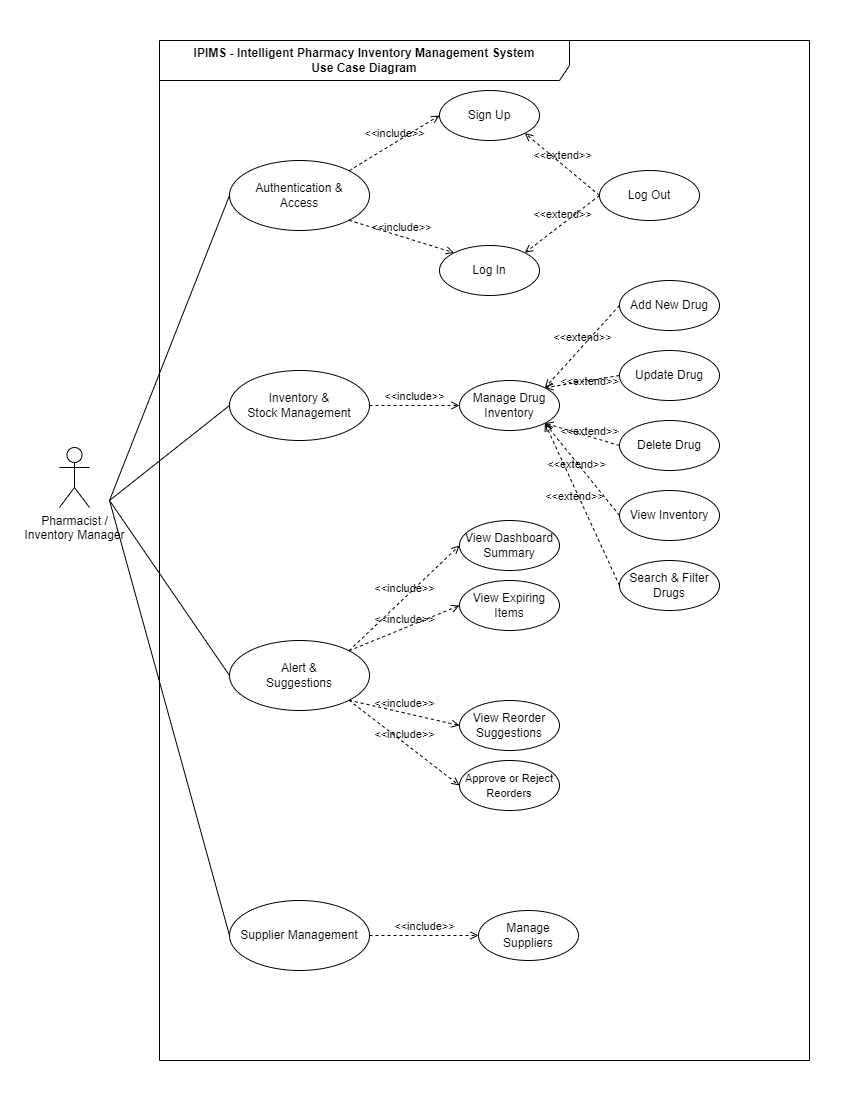

The diagram above was exported from draw.io. Its source (the exported page's mxGraphModel, read from the mxfile embedded in the PNG):
<mxGraphModel dx="1727" dy="1010" grid="1" gridSize="10" guides="1" tooltips="1" connect="1" arrows="1" fold="1" page="1" pageScale="1" pageWidth="850" pageHeight="1100" math="0" shadow="0">
  <root>
    <mxCell id="0" />
    <mxCell id="1" parent="0" />
    <mxCell id="f_DkzmSNa_DCWd2R0WRa-1" value="&lt;b&gt;IPIMS - Intelligent Pharmacy Inventory Management System&lt;br&gt;Use Case Diagram&lt;/b&gt;" style="shape=umlFrame;whiteSpace=wrap;html=1;pointerEvents=0;width=410;height=40;" vertex="1" parent="1">
      <mxGeometry x="160" y="40" width="650" height="1020" as="geometry" />
    </mxCell>
    <mxCell id="f_DkzmSNa_DCWd2R0WRa-2" value="Pharmacist / &lt;br&gt;Inventory Manager" style="shape=umlActor;verticalLabelPosition=bottom;verticalAlign=top;html=1;" vertex="1" parent="1">
      <mxGeometry x="60" y="447" width="30" height="60" as="geometry" />
    </mxCell>
    <mxCell id="f_DkzmSNa_DCWd2R0WRa-3" value="Authentication &amp;amp; &lt;br&gt;Access" style="ellipse;whiteSpace=wrap;html=1;" vertex="1" parent="1">
      <mxGeometry x="230" y="160" width="140" height="70" as="geometry" />
    </mxCell>
    <mxCell id="f_DkzmSNa_DCWd2R0WRa-4" value="Inventory &amp;amp;&lt;br&gt;Stock Management" style="ellipse;whiteSpace=wrap;html=1;" vertex="1" parent="1">
      <mxGeometry x="230" y="370" width="140" height="70" as="geometry" />
    </mxCell>
    <mxCell id="f_DkzmSNa_DCWd2R0WRa-5" value="Alert &amp;amp;&lt;br&gt;Suggestions" style="ellipse;whiteSpace=wrap;html=1;" vertex="1" parent="1">
      <mxGeometry x="230" y="640" width="140" height="70" as="geometry" />
    </mxCell>
    <mxCell id="f_DkzmSNa_DCWd2R0WRa-6" value="Supplier Management" style="ellipse;whiteSpace=wrap;html=1;" vertex="1" parent="1">
      <mxGeometry x="230" y="900" width="140" height="70" as="geometry" />
    </mxCell>
    <mxCell id="f_DkzmSNa_DCWd2R0WRa-7" value="Sign Up" style="ellipse;whiteSpace=wrap;html=1;" vertex="1" parent="1">
      <mxGeometry x="440" y="90" width="100" height="50" as="geometry" />
    </mxCell>
    <mxCell id="f_DkzmSNa_DCWd2R0WRa-8" value="Log In" style="ellipse;whiteSpace=wrap;html=1;" vertex="1" parent="1">
      <mxGeometry x="440" y="245" width="100" height="50" as="geometry" />
    </mxCell>
    <mxCell id="f_DkzmSNa_DCWd2R0WRa-9" value="Log Out" style="ellipse;whiteSpace=wrap;html=1;" vertex="1" parent="1">
      <mxGeometry x="600" y="170" width="100" height="50" as="geometry" />
    </mxCell>
    <mxCell id="f_DkzmSNa_DCWd2R0WRa-10" value="&amp;lt;&amp;lt;include&amp;gt;&amp;gt;" style="html=1;verticalAlign=bottom;labelBackgroundColor=none;endArrow=open;endFill=0;dashed=1;rounded=0;exitX=1;exitY=0;exitDx=0;exitDy=0;entryX=0;entryY=0.5;entryDx=0;entryDy=0;" edge="1" parent="1" source="f_DkzmSNa_DCWd2R0WRa-3" target="f_DkzmSNa_DCWd2R0WRa-7">
      <mxGeometry width="160" relative="1" as="geometry">
        <mxPoint x="400" y="350" as="sourcePoint" />
        <mxPoint x="560" y="350" as="targetPoint" />
      </mxGeometry>
    </mxCell>
    <mxCell id="f_DkzmSNa_DCWd2R0WRa-11" value="&amp;lt;&amp;lt;include&amp;gt;&amp;gt;" style="html=1;verticalAlign=bottom;labelBackgroundColor=none;endArrow=open;endFill=0;dashed=1;rounded=0;exitX=1;exitY=1;exitDx=0;exitDy=0;entryX=0;entryY=0;entryDx=0;entryDy=0;" edge="1" parent="1" source="f_DkzmSNa_DCWd2R0WRa-3" target="f_DkzmSNa_DCWd2R0WRa-8">
      <mxGeometry width="160" relative="1" as="geometry">
        <mxPoint x="369" y="180" as="sourcePoint" />
        <mxPoint x="450" y="125" as="targetPoint" />
      </mxGeometry>
    </mxCell>
    <mxCell id="f_DkzmSNa_DCWd2R0WRa-12" value="&amp;lt;&amp;lt;extend&amp;gt;&amp;gt;" style="html=1;verticalAlign=bottom;labelBackgroundColor=none;endArrow=open;endFill=0;dashed=1;rounded=0;exitX=0;exitY=0.5;exitDx=0;exitDy=0;entryX=1;entryY=1;entryDx=0;entryDy=0;" edge="1" parent="1" source="f_DkzmSNa_DCWd2R0WRa-9" target="f_DkzmSNa_DCWd2R0WRa-7">
      <mxGeometry width="160" relative="1" as="geometry">
        <mxPoint x="400" y="350" as="sourcePoint" />
        <mxPoint x="560" y="350" as="targetPoint" />
      </mxGeometry>
    </mxCell>
    <mxCell id="f_DkzmSNa_DCWd2R0WRa-13" value="&amp;lt;&amp;lt;extend&amp;gt;&amp;gt;" style="html=1;verticalAlign=bottom;labelBackgroundColor=none;endArrow=open;endFill=0;dashed=1;rounded=0;exitX=0;exitY=0.5;exitDx=0;exitDy=0;entryX=1;entryY=0;entryDx=0;entryDy=0;" edge="1" parent="1" source="f_DkzmSNa_DCWd2R0WRa-9" target="f_DkzmSNa_DCWd2R0WRa-8">
      <mxGeometry width="160" relative="1" as="geometry">
        <mxPoint x="610" y="215" as="sourcePoint" />
        <mxPoint x="535" y="143" as="targetPoint" />
      </mxGeometry>
    </mxCell>
    <mxCell id="f_DkzmSNa_DCWd2R0WRa-14" value="Manage Drug&lt;br&gt;Inventory" style="ellipse;whiteSpace=wrap;html=1;" vertex="1" parent="1">
      <mxGeometry x="460" y="380" width="100" height="50" as="geometry" />
    </mxCell>
    <mxCell id="f_DkzmSNa_DCWd2R0WRa-15" value="&amp;lt;&amp;lt;include&amp;gt;&amp;gt;" style="html=1;verticalAlign=bottom;labelBackgroundColor=none;endArrow=open;endFill=0;dashed=1;rounded=0;exitX=1;exitY=0.5;exitDx=0;exitDy=0;entryX=0;entryY=0.5;entryDx=0;entryDy=0;" edge="1" parent="1" source="f_DkzmSNa_DCWd2R0WRa-4" target="f_DkzmSNa_DCWd2R0WRa-14">
      <mxGeometry width="160" relative="1" as="geometry">
        <mxPoint x="369" y="180" as="sourcePoint" />
        <mxPoint x="450" y="125" as="targetPoint" />
        <mxPoint as="offset" />
      </mxGeometry>
    </mxCell>
    <mxCell id="f_DkzmSNa_DCWd2R0WRa-16" value="Add New Drug" style="ellipse;whiteSpace=wrap;html=1;" vertex="1" parent="1">
      <mxGeometry x="620" y="280" width="100" height="50" as="geometry" />
    </mxCell>
    <mxCell id="f_DkzmSNa_DCWd2R0WRa-17" value="Update Drug" style="ellipse;whiteSpace=wrap;html=1;" vertex="1" parent="1">
      <mxGeometry x="620" y="350" width="100" height="50" as="geometry" />
    </mxCell>
    <mxCell id="f_DkzmSNa_DCWd2R0WRa-18" value="Delete Drug" style="ellipse;whiteSpace=wrap;html=1;" vertex="1" parent="1">
      <mxGeometry x="620" y="420" width="100" height="50" as="geometry" />
    </mxCell>
    <mxCell id="f_DkzmSNa_DCWd2R0WRa-19" value="View Inventory" style="ellipse;whiteSpace=wrap;html=1;" vertex="1" parent="1">
      <mxGeometry x="620" y="490" width="100" height="50" as="geometry" />
    </mxCell>
    <mxCell id="f_DkzmSNa_DCWd2R0WRa-20" value="Search &amp;amp; Filter&lt;br&gt;Drugs" style="ellipse;whiteSpace=wrap;html=1;" vertex="1" parent="1">
      <mxGeometry x="620" y="560" width="100" height="50" as="geometry" />
    </mxCell>
    <mxCell id="f_DkzmSNa_DCWd2R0WRa-21" value="&amp;lt;&amp;lt;extend&amp;gt;&amp;gt;" style="html=1;verticalAlign=bottom;labelBackgroundColor=none;endArrow=open;endFill=0;dashed=1;rounded=0;exitX=0;exitY=0.5;exitDx=0;exitDy=0;entryX=1;entryY=0;entryDx=0;entryDy=0;" edge="1" parent="1" source="f_DkzmSNa_DCWd2R0WRa-16" target="f_DkzmSNa_DCWd2R0WRa-14">
      <mxGeometry width="160" relative="1" as="geometry">
        <mxPoint x="610" y="280" as="sourcePoint" />
        <mxPoint x="535" y="337" as="targetPoint" />
      </mxGeometry>
    </mxCell>
    <mxCell id="f_DkzmSNa_DCWd2R0WRa-22" value="&amp;lt;&amp;lt;extend&amp;gt;&amp;gt;" style="html=1;verticalAlign=bottom;labelBackgroundColor=none;endArrow=open;endFill=0;dashed=1;rounded=0;exitX=0;exitY=0.5;exitDx=0;exitDy=0;entryX=1;entryY=0;entryDx=0;entryDy=0;" edge="1" parent="1" source="f_DkzmSNa_DCWd2R0WRa-17" target="f_DkzmSNa_DCWd2R0WRa-14">
      <mxGeometry x="-0.1529" y="10" width="160" relative="1" as="geometry">
        <mxPoint x="630" y="315" as="sourcePoint" />
        <mxPoint x="555" y="397" as="targetPoint" />
        <mxPoint as="offset" />
      </mxGeometry>
    </mxCell>
    <mxCell id="f_DkzmSNa_DCWd2R0WRa-23" value="&amp;lt;&amp;lt;extend&amp;gt;&amp;gt;" style="html=1;verticalAlign=bottom;labelBackgroundColor=none;endArrow=open;endFill=0;dashed=1;rounded=0;exitX=0;exitY=0.5;exitDx=0;exitDy=0;entryX=1;entryY=1;entryDx=0;entryDy=0;" edge="1" parent="1" source="f_DkzmSNa_DCWd2R0WRa-18" target="f_DkzmSNa_DCWd2R0WRa-14">
      <mxGeometry x="-0.2254" y="4" width="160" relative="1" as="geometry">
        <mxPoint x="630" y="385" as="sourcePoint" />
        <mxPoint x="570" y="415" as="targetPoint" />
        <mxPoint as="offset" />
      </mxGeometry>
    </mxCell>
    <mxCell id="f_DkzmSNa_DCWd2R0WRa-24" value="&amp;lt;&amp;lt;extend&amp;gt;&amp;gt;" style="html=1;verticalAlign=bottom;labelBackgroundColor=none;endArrow=open;endFill=0;dashed=1;rounded=0;exitX=0;exitY=0.5;exitDx=0;exitDy=0;entryX=1;entryY=1;entryDx=0;entryDy=0;" edge="1" parent="1" source="f_DkzmSNa_DCWd2R0WRa-19" target="f_DkzmSNa_DCWd2R0WRa-14">
      <mxGeometry x="0.0205" y="7" width="160" relative="1" as="geometry">
        <mxPoint x="630" y="485" as="sourcePoint" />
        <mxPoint x="550" y="430" as="targetPoint" />
        <mxPoint as="offset" />
      </mxGeometry>
    </mxCell>
    <mxCell id="f_DkzmSNa_DCWd2R0WRa-25" value="&amp;lt;&amp;lt;extend&amp;gt;&amp;gt;" style="html=1;verticalAlign=bottom;labelBackgroundColor=none;endArrow=open;endFill=0;dashed=1;rounded=0;exitX=0;exitY=0.5;exitDx=0;exitDy=0;entryX=1;entryY=1;entryDx=0;entryDy=0;" edge="1" parent="1" source="f_DkzmSNa_DCWd2R0WRa-20" target="f_DkzmSNa_DCWd2R0WRa-14">
      <mxGeometry x="0.0205" y="7" width="160" relative="1" as="geometry">
        <mxPoint x="630" y="570" as="sourcePoint" />
        <mxPoint x="520" y="485" as="targetPoint" />
        <mxPoint as="offset" />
      </mxGeometry>
    </mxCell>
    <mxCell id="f_DkzmSNa_DCWd2R0WRa-26" value="View Dashboard&lt;br&gt;Summary" style="ellipse;whiteSpace=wrap;html=1;" vertex="1" parent="1">
      <mxGeometry x="460" y="520" width="100" height="50" as="geometry" />
    </mxCell>
    <mxCell id="f_DkzmSNa_DCWd2R0WRa-27" value="View Expiring&lt;br&gt;Items" style="ellipse;whiteSpace=wrap;html=1;" vertex="1" parent="1">
      <mxGeometry x="460" y="580" width="100" height="50" as="geometry" />
    </mxCell>
    <mxCell id="f_DkzmSNa_DCWd2R0WRa-28" value="View Reorder&lt;br&gt;Suggestions" style="ellipse;whiteSpace=wrap;html=1;" vertex="1" parent="1">
      <mxGeometry x="460" y="700" width="100" height="50" as="geometry" />
    </mxCell>
    <mxCell id="f_DkzmSNa_DCWd2R0WRa-29" value="&lt;font style=&quot;font-size: 11px;&quot;&gt;Approve or Reject&lt;br&gt;Reorders&lt;/font&gt;" style="ellipse;whiteSpace=wrap;html=1;" vertex="1" parent="1">
      <mxGeometry x="460" y="760" width="100" height="50" as="geometry" />
    </mxCell>
    <mxCell id="f_DkzmSNa_DCWd2R0WRa-30" value="&amp;lt;&amp;lt;include&amp;gt;&amp;gt;" style="html=1;verticalAlign=bottom;labelBackgroundColor=none;endArrow=open;endFill=0;dashed=1;rounded=0;exitX=1;exitY=0;exitDx=0;exitDy=0;entryX=0;entryY=0.5;entryDx=0;entryDy=0;" edge="1" parent="1" source="f_DkzmSNa_DCWd2R0WRa-5" target="f_DkzmSNa_DCWd2R0WRa-26">
      <mxGeometry width="160" relative="1" as="geometry">
        <mxPoint x="390" y="415" as="sourcePoint" />
        <mxPoint x="470" y="415" as="targetPoint" />
        <mxPoint as="offset" />
      </mxGeometry>
    </mxCell>
    <mxCell id="f_DkzmSNa_DCWd2R0WRa-31" value="&amp;lt;&amp;lt;include&amp;gt;&amp;gt;" style="html=1;verticalAlign=bottom;labelBackgroundColor=none;endArrow=open;endFill=0;dashed=1;rounded=0;exitX=1;exitY=0;exitDx=0;exitDy=0;entryX=0;entryY=0.5;entryDx=0;entryDy=0;" edge="1" parent="1" source="f_DkzmSNa_DCWd2R0WRa-5" target="f_DkzmSNa_DCWd2R0WRa-27">
      <mxGeometry width="160" relative="1" as="geometry">
        <mxPoint x="359" y="660" as="sourcePoint" />
        <mxPoint x="470" y="585" as="targetPoint" />
        <mxPoint as="offset" />
      </mxGeometry>
    </mxCell>
    <mxCell id="f_DkzmSNa_DCWd2R0WRa-32" value="&amp;lt;&amp;lt;include&amp;gt;&amp;gt;" style="html=1;verticalAlign=bottom;labelBackgroundColor=none;endArrow=open;endFill=0;dashed=1;rounded=0;exitX=1;exitY=1;exitDx=0;exitDy=0;entryX=0;entryY=0.5;entryDx=0;entryDy=0;" edge="1" parent="1" source="f_DkzmSNa_DCWd2R0WRa-5" target="f_DkzmSNa_DCWd2R0WRa-28">
      <mxGeometry width="160" relative="1" as="geometry">
        <mxPoint x="359" y="660" as="sourcePoint" />
        <mxPoint x="470" y="665" as="targetPoint" />
        <mxPoint as="offset" />
      </mxGeometry>
    </mxCell>
    <mxCell id="f_DkzmSNa_DCWd2R0WRa-33" value="&amp;lt;&amp;lt;include&amp;gt;&amp;gt;" style="html=1;verticalAlign=bottom;labelBackgroundColor=none;endArrow=open;endFill=0;dashed=1;rounded=0;exitX=1;exitY=1;exitDx=0;exitDy=0;entryX=0;entryY=0.5;entryDx=0;entryDy=0;" edge="1" parent="1" source="f_DkzmSNa_DCWd2R0WRa-5" target="f_DkzmSNa_DCWd2R0WRa-29">
      <mxGeometry width="160" relative="1" as="geometry">
        <mxPoint x="359" y="710" as="sourcePoint" />
        <mxPoint x="470" y="745" as="targetPoint" />
        <mxPoint as="offset" />
      </mxGeometry>
    </mxCell>
    <mxCell id="f_DkzmSNa_DCWd2R0WRa-34" value="Manage &lt;br&gt;Suppliers" style="ellipse;whiteSpace=wrap;html=1;" vertex="1" parent="1">
      <mxGeometry x="479" y="910" width="100" height="50" as="geometry" />
    </mxCell>
    <mxCell id="f_DkzmSNa_DCWd2R0WRa-35" value="&amp;lt;&amp;lt;include&amp;gt;&amp;gt;" style="html=1;verticalAlign=bottom;labelBackgroundColor=none;endArrow=open;endFill=0;dashed=1;rounded=0;exitX=1;exitY=0.5;exitDx=0;exitDy=0;entryX=0;entryY=0.5;entryDx=0;entryDy=0;" edge="1" parent="1" source="f_DkzmSNa_DCWd2R0WRa-6" target="f_DkzmSNa_DCWd2R0WRa-34">
      <mxGeometry width="160" relative="1" as="geometry">
        <mxPoint x="359" y="747" as="sourcePoint" />
        <mxPoint x="470" y="832" as="targetPoint" />
        <mxPoint as="offset" />
      </mxGeometry>
    </mxCell>
    <mxCell id="f_DkzmSNa_DCWd2R0WRa-36" value="" style="endArrow=none;html=1;rounded=0;entryX=0;entryY=0.5;entryDx=0;entryDy=0;" edge="1" parent="1" target="f_DkzmSNa_DCWd2R0WRa-6">
      <mxGeometry width="50" height="50" relative="1" as="geometry">
        <mxPoint x="110" y="500" as="sourcePoint" />
        <mxPoint x="350" y="580" as="targetPoint" />
      </mxGeometry>
    </mxCell>
    <mxCell id="f_DkzmSNa_DCWd2R0WRa-37" value="" style="endArrow=none;html=1;rounded=0;entryX=0;entryY=0.5;entryDx=0;entryDy=0;" edge="1" parent="1" target="f_DkzmSNa_DCWd2R0WRa-5">
      <mxGeometry width="50" height="50" relative="1" as="geometry">
        <mxPoint x="110" y="500" as="sourcePoint" />
        <mxPoint x="261" y="920" as="targetPoint" />
      </mxGeometry>
    </mxCell>
    <mxCell id="f_DkzmSNa_DCWd2R0WRa-38" value="" style="endArrow=none;html=1;rounded=0;entryX=0;entryY=0.5;entryDx=0;entryDy=0;" edge="1" parent="1" target="f_DkzmSNa_DCWd2R0WRa-4">
      <mxGeometry width="50" height="50" relative="1" as="geometry">
        <mxPoint x="110" y="500" as="sourcePoint" />
        <mxPoint x="261" y="660" as="targetPoint" />
      </mxGeometry>
    </mxCell>
    <mxCell id="f_DkzmSNa_DCWd2R0WRa-39" value="" style="endArrow=none;html=1;rounded=0;entryX=0;entryY=0.5;entryDx=0;entryDy=0;" edge="1" parent="1" target="f_DkzmSNa_DCWd2R0WRa-3">
      <mxGeometry width="50" height="50" relative="1" as="geometry">
        <mxPoint x="110" y="500" as="sourcePoint" />
        <mxPoint x="261" y="390" as="targetPoint" />
      </mxGeometry>
    </mxCell>
  </root>
</mxGraphModel>